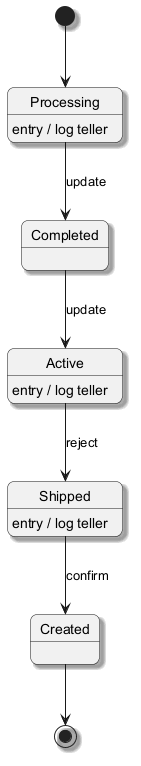

The diagram above was rendered by PlantUML. Its source (embedded in the PNG):
@startuml
skinparam backgroundColor #FFFFFF
skinparam roundCorner 15
skinparam shadowing true
[*] --> Processing
Processing --> Completed : update
Processing : entry / log teller
Completed --> Active : update
Active --> Shipped : reject
Active : entry / log teller
Shipped --> Created : confirm
Shipped : entry / log teller
Created --> [*]
@enduml